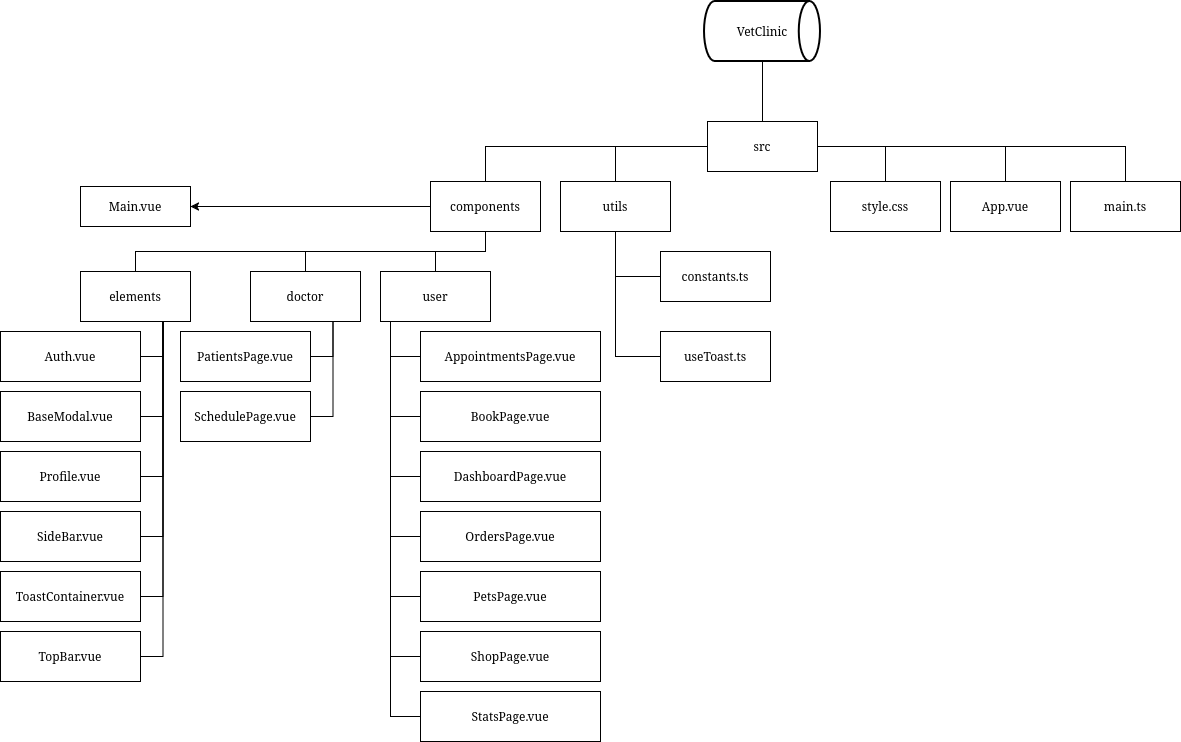

The diagram above was exported from draw.io. Its source (the exported page's mxGraphModel, read from the mxfile embedded in the PNG):
<mxGraphModel dx="1927" dy="673" grid="1" gridSize="10" guides="1" tooltips="1" connect="1" arrows="1" fold="1" page="1" pageScale="1" pageWidth="827" pageHeight="1169" math="0" shadow="0">
  <root>
    <mxCell id="0" />
    <mxCell id="1" parent="0" />
    <mxCell id="qDkhlhwjUUM5Kd9we0CZ-112" edge="1" parent="1" source="qDkhlhwjUUM5Kd9we0CZ-111" style="edgeStyle=orthogonalEdgeStyle;rounded=0;orthogonalLoop=1;jettySize=auto;html=1;exitX=0.5;exitY=1;exitDx=0;exitDy=0;exitPerimeter=0;endArrow=none;endFill=0;" target="qDkhlhwjUUM5Kd9we0CZ-113">
      <mxGeometry relative="1" as="geometry">
        <mxPoint x="421.909090909091" y="160" as="targetPoint" />
      </mxGeometry>
    </mxCell>
    <mxCell id="qDkhlhwjUUM5Kd9we0CZ-111" parent="1" style="strokeWidth=2;html=1;shape=mxgraph.flowchart.direct_data;whiteSpace=wrap;" value="VetClinic" vertex="1">
      <mxGeometry height="60" width="116" x="364" y="60" as="geometry" />
    </mxCell>
    <mxCell id="qDkhlhwjUUM5Kd9we0CZ-114" edge="1" parent="1" source="qDkhlhwjUUM5Kd9we0CZ-113" style="edgeStyle=orthogonalEdgeStyle;rounded=0;orthogonalLoop=1;jettySize=auto;html=1;exitX=0;exitY=0.5;exitDx=0;exitDy=0;endArrow=none;endFill=0;" target="qDkhlhwjUUM5Kd9we0CZ-115">
      <mxGeometry relative="1" as="geometry">
        <mxPoint x="280" y="239.9999999999999" as="targetPoint" />
      </mxGeometry>
    </mxCell>
    <mxCell id="qDkhlhwjUUM5Kd9we0CZ-118" edge="1" parent="1" source="qDkhlhwjUUM5Kd9we0CZ-113" style="edgeStyle=orthogonalEdgeStyle;rounded=0;orthogonalLoop=1;jettySize=auto;html=1;exitX=1;exitY=0.5;exitDx=0;exitDy=0;endArrow=none;endFill=0;" target="qDkhlhwjUUM5Kd9we0CZ-119">
      <mxGeometry relative="1" as="geometry">
        <mxPoint x="720" y="239.9999999999999" as="targetPoint" />
      </mxGeometry>
    </mxCell>
    <mxCell id="qDkhlhwjUUM5Kd9we0CZ-121" edge="1" parent="1" source="qDkhlhwjUUM5Kd9we0CZ-113" style="edgeStyle=orthogonalEdgeStyle;rounded=0;orthogonalLoop=1;jettySize=auto;html=1;exitX=0;exitY=0.5;exitDx=0;exitDy=0;entryX=0.5;entryY=0;entryDx=0;entryDy=0;endArrow=none;endFill=0;" target="qDkhlhwjUUM5Kd9we0CZ-117">
      <mxGeometry relative="1" as="geometry" />
    </mxCell>
    <mxCell id="qDkhlhwjUUM5Kd9we0CZ-122" edge="1" parent="1" source="qDkhlhwjUUM5Kd9we0CZ-113" style="edgeStyle=orthogonalEdgeStyle;rounded=0;orthogonalLoop=1;jettySize=auto;html=1;exitX=1;exitY=0.5;exitDx=0;exitDy=0;endArrow=none;endFill=0;" target="qDkhlhwjUUM5Kd9we0CZ-123">
      <mxGeometry relative="1" as="geometry">
        <mxPoint x="600" y="239.9999999999999" as="targetPoint" />
      </mxGeometry>
    </mxCell>
    <mxCell id="qDkhlhwjUUM5Kd9we0CZ-124" edge="1" parent="1" source="qDkhlhwjUUM5Kd9we0CZ-113" style="edgeStyle=orthogonalEdgeStyle;rounded=0;orthogonalLoop=1;jettySize=auto;html=1;exitX=1;exitY=0.5;exitDx=0;exitDy=0;endArrow=none;endFill=0;" target="qDkhlhwjUUM5Kd9we0CZ-125">
      <mxGeometry relative="1" as="geometry">
        <mxPoint x="770" y="239.9999999999999" as="targetPoint" />
      </mxGeometry>
    </mxCell>
    <mxCell id="qDkhlhwjUUM5Kd9we0CZ-113" parent="1" style="html=1;whiteSpace=wrap;" value="src" vertex="1">
      <mxGeometry height="50" width="110" x="366.99909090909097" y="180" as="geometry" />
    </mxCell>
    <mxCell id="qDkhlhwjUUM5Kd9we0CZ-126" edge="1" parent="1" source="qDkhlhwjUUM5Kd9we0CZ-115" style="edgeStyle=orthogonalEdgeStyle;rounded=0;orthogonalLoop=1;jettySize=auto;html=1;exitX=0.5;exitY=1;exitDx=0;exitDy=0;entryX=0;entryY=0.5;entryDx=0;entryDy=0;endArrow=none;endFill=0;" target="qDkhlhwjUUM5Kd9we0CZ-127">
      <mxGeometry relative="1" as="geometry">
        <mxPoint x="330" y="330" as="targetPoint" />
      </mxGeometry>
    </mxCell>
    <mxCell id="qDkhlhwjUUM5Kd9we0CZ-129" edge="1" parent="1" source="qDkhlhwjUUM5Kd9we0CZ-115" style="edgeStyle=orthogonalEdgeStyle;rounded=0;orthogonalLoop=1;jettySize=auto;html=1;exitX=0.5;exitY=1;exitDx=0;exitDy=0;entryX=0;entryY=0.5;entryDx=0;entryDy=0;endArrow=none;endFill=0;" target="qDkhlhwjUUM5Kd9we0CZ-128">
      <mxGeometry relative="1" as="geometry" />
    </mxCell>
    <mxCell id="qDkhlhwjUUM5Kd9we0CZ-115" parent="1" style="html=1;whiteSpace=wrap;" value="utils" vertex="1">
      <mxGeometry height="50" width="110" x="220" y="239.9999999999999" as="geometry" />
    </mxCell>
    <mxCell id="qDkhlhwjUUM5Kd9we0CZ-136" edge="1" parent="1" source="qDkhlhwjUUM5Kd9we0CZ-117" style="edgeStyle=orthogonalEdgeStyle;rounded=0;orthogonalLoop=1;jettySize=auto;html=1;exitX=0.5;exitY=1;exitDx=0;exitDy=0;entryX=0.5;entryY=0;entryDx=0;entryDy=0;endArrow=none;endFill=0;" target="qDkhlhwjUUM5Kd9we0CZ-133">
      <mxGeometry relative="1" as="geometry" />
    </mxCell>
    <mxCell id="qDkhlhwjUUM5Kd9we0CZ-137" edge="1" parent="1" source="qDkhlhwjUUM5Kd9we0CZ-117" style="edgeStyle=orthogonalEdgeStyle;rounded=0;orthogonalLoop=1;jettySize=auto;html=1;exitX=0.5;exitY=1;exitDx=0;exitDy=0;entryX=0.5;entryY=0;entryDx=0;entryDy=0;endArrow=none;endFill=0;" target="qDkhlhwjUUM5Kd9we0CZ-131">
      <mxGeometry relative="1" as="geometry" />
    </mxCell>
    <mxCell id="qDkhlhwjUUM5Kd9we0CZ-138" edge="1" parent="1" source="qDkhlhwjUUM5Kd9we0CZ-117" style="edgeStyle=orthogonalEdgeStyle;rounded=0;orthogonalLoop=1;jettySize=auto;html=1;exitX=0.5;exitY=1;exitDx=0;exitDy=0;entryX=0.5;entryY=0;entryDx=0;entryDy=0;endArrow=none;endFill=0;" target="qDkhlhwjUUM5Kd9we0CZ-134">
      <mxGeometry relative="1" as="geometry" />
    </mxCell>
    <mxCell id="Ju1WRgMQT-hnwAKdeAGM-4" edge="1" parent="1" source="qDkhlhwjUUM5Kd9we0CZ-117" style="edgeStyle=orthogonalEdgeStyle;rounded=0;orthogonalLoop=1;jettySize=auto;html=1;exitX=0;exitY=0.5;exitDx=0;exitDy=0;entryX=1;entryY=0.5;entryDx=0;entryDy=0;" target="Ju1WRgMQT-hnwAKdeAGM-2">
      <mxGeometry relative="1" as="geometry" />
    </mxCell>
    <mxCell id="qDkhlhwjUUM5Kd9we0CZ-117" parent="1" style="html=1;whiteSpace=wrap;" value="components" vertex="1">
      <mxGeometry height="50" width="110" x="90" y="239.9999999999999" as="geometry" />
    </mxCell>
    <mxCell id="qDkhlhwjUUM5Kd9we0CZ-119" parent="1" style="html=1;whiteSpace=wrap;" value="App.vue" vertex="1">
      <mxGeometry height="50" width="110" x="610" y="239.9999999999999" as="geometry" />
    </mxCell>
    <mxCell id="qDkhlhwjUUM5Kd9we0CZ-123" parent="1" style="html=1;whiteSpace=wrap;" value="style.css" vertex="1">
      <mxGeometry height="50" width="110" x="490" y="239.9999999999999" as="geometry" />
    </mxCell>
    <mxCell id="qDkhlhwjUUM5Kd9we0CZ-125" parent="1" style="html=1;whiteSpace=wrap;" value="main.ts" vertex="1">
      <mxGeometry height="50" width="110" x="730" y="239.9999999999999" as="geometry" />
    </mxCell>
    <mxCell id="qDkhlhwjUUM5Kd9we0CZ-127" parent="1" style="html=1;whiteSpace=wrap;" value="constants.ts" vertex="1">
      <mxGeometry height="50" width="110" x="320" y="310" as="geometry" />
    </mxCell>
    <mxCell id="qDkhlhwjUUM5Kd9we0CZ-128" parent="1" style="html=1;whiteSpace=wrap;" value="useToast.ts" vertex="1">
      <mxGeometry height="50" width="110" x="320" y="390" as="geometry" />
    </mxCell>
    <mxCell id="qDkhlhwjUUM5Kd9we0CZ-172" edge="1" parent="1" source="qDkhlhwjUUM5Kd9we0CZ-131" style="edgeStyle=orthogonalEdgeStyle;rounded=0;orthogonalLoop=1;jettySize=auto;html=1;exitX=0.75;exitY=1;exitDx=0;exitDy=0;entryX=1;entryY=0.5;entryDx=0;entryDy=0;endArrow=none;endFill=0;" target="qDkhlhwjUUM5Kd9we0CZ-171">
      <mxGeometry relative="1" as="geometry" />
    </mxCell>
    <mxCell id="qDkhlhwjUUM5Kd9we0CZ-174" edge="1" parent="1" source="qDkhlhwjUUM5Kd9we0CZ-131" style="edgeStyle=orthogonalEdgeStyle;rounded=0;orthogonalLoop=1;jettySize=auto;html=1;exitX=0.75;exitY=1;exitDx=0;exitDy=0;entryX=1;entryY=0.5;entryDx=0;entryDy=0;endArrow=none;endFill=0;" target="qDkhlhwjUUM5Kd9we0CZ-173">
      <mxGeometry relative="1" as="geometry" />
    </mxCell>
    <mxCell id="qDkhlhwjUUM5Kd9we0CZ-131" parent="1" style="html=1;whiteSpace=wrap;" value="doctor" vertex="1">
      <mxGeometry height="50" width="110" x="-90" y="330" as="geometry" />
    </mxCell>
    <mxCell id="qDkhlhwjUUM5Kd9we0CZ-149" edge="1" parent="1" source="qDkhlhwjUUM5Kd9we0CZ-133" style="edgeStyle=orthogonalEdgeStyle;rounded=0;orthogonalLoop=1;jettySize=auto;html=1;exitX=0;exitY=1;exitDx=0;exitDy=0;entryX=0;entryY=0.5;entryDx=0;entryDy=0;endArrow=none;endFill=0;" target="qDkhlhwjUUM5Kd9we0CZ-140">
      <mxGeometry relative="1" as="geometry">
        <Array as="points">
          <mxPoint x="50" y="380" />
          <mxPoint x="50" y="415" />
        </Array>
      </mxGeometry>
    </mxCell>
    <mxCell id="qDkhlhwjUUM5Kd9we0CZ-150" edge="1" parent="1" source="qDkhlhwjUUM5Kd9we0CZ-133" style="edgeStyle=orthogonalEdgeStyle;rounded=0;orthogonalLoop=1;jettySize=auto;html=1;exitX=0;exitY=1;exitDx=0;exitDy=0;entryX=0;entryY=0.5;entryDx=0;entryDy=0;endArrow=none;endFill=0;" target="qDkhlhwjUUM5Kd9we0CZ-141">
      <mxGeometry relative="1" as="geometry">
        <Array as="points">
          <mxPoint x="50" y="380" />
          <mxPoint x="50" y="475" />
        </Array>
      </mxGeometry>
    </mxCell>
    <mxCell id="qDkhlhwjUUM5Kd9we0CZ-151" edge="1" parent="1" source="qDkhlhwjUUM5Kd9we0CZ-133" style="edgeStyle=orthogonalEdgeStyle;rounded=0;orthogonalLoop=1;jettySize=auto;html=1;exitX=0;exitY=1;exitDx=0;exitDy=0;entryX=0;entryY=0.5;entryDx=0;entryDy=0;endArrow=none;endFill=0;" target="qDkhlhwjUUM5Kd9we0CZ-142">
      <mxGeometry relative="1" as="geometry">
        <Array as="points">
          <mxPoint x="50" y="380" />
          <mxPoint x="50" y="535" />
        </Array>
      </mxGeometry>
    </mxCell>
    <mxCell id="qDkhlhwjUUM5Kd9we0CZ-152" edge="1" parent="1" source="qDkhlhwjUUM5Kd9we0CZ-133" style="edgeStyle=orthogonalEdgeStyle;rounded=0;orthogonalLoop=1;jettySize=auto;html=1;exitX=0;exitY=1;exitDx=0;exitDy=0;entryX=0;entryY=0.5;entryDx=0;entryDy=0;endArrow=none;endFill=0;" target="qDkhlhwjUUM5Kd9we0CZ-143">
      <mxGeometry relative="1" as="geometry">
        <Array as="points">
          <mxPoint x="50" y="380" />
          <mxPoint x="50" y="595" />
        </Array>
      </mxGeometry>
    </mxCell>
    <mxCell id="qDkhlhwjUUM5Kd9we0CZ-153" edge="1" parent="1" source="qDkhlhwjUUM5Kd9we0CZ-133" style="edgeStyle=orthogonalEdgeStyle;rounded=0;orthogonalLoop=1;jettySize=auto;html=1;exitX=0;exitY=1;exitDx=0;exitDy=0;entryX=0;entryY=0.5;entryDx=0;entryDy=0;endArrow=none;endFill=0;" target="qDkhlhwjUUM5Kd9we0CZ-144">
      <mxGeometry relative="1" as="geometry">
        <Array as="points">
          <mxPoint x="50" y="380" />
          <mxPoint x="50" y="655" />
        </Array>
      </mxGeometry>
    </mxCell>
    <mxCell id="qDkhlhwjUUM5Kd9we0CZ-155" edge="1" parent="1" source="qDkhlhwjUUM5Kd9we0CZ-133" style="edgeStyle=orthogonalEdgeStyle;rounded=0;orthogonalLoop=1;jettySize=auto;html=1;exitX=0;exitY=1;exitDx=0;exitDy=0;entryX=0;entryY=0.5;entryDx=0;entryDy=0;endArrow=none;endFill=0;" target="qDkhlhwjUUM5Kd9we0CZ-145">
      <mxGeometry relative="1" as="geometry">
        <Array as="points">
          <mxPoint x="50" y="380" />
          <mxPoint x="50" y="715" />
        </Array>
      </mxGeometry>
    </mxCell>
    <mxCell id="qDkhlhwjUUM5Kd9we0CZ-156" edge="1" parent="1" source="qDkhlhwjUUM5Kd9we0CZ-133" style="edgeStyle=orthogonalEdgeStyle;rounded=0;orthogonalLoop=1;jettySize=auto;html=1;exitX=0;exitY=1;exitDx=0;exitDy=0;entryX=0;entryY=0.5;entryDx=0;entryDy=0;endArrow=none;endFill=0;" target="qDkhlhwjUUM5Kd9we0CZ-146">
      <mxGeometry relative="1" as="geometry">
        <Array as="points">
          <mxPoint x="50" y="380" />
          <mxPoint x="50" y="775" />
        </Array>
      </mxGeometry>
    </mxCell>
    <mxCell id="qDkhlhwjUUM5Kd9we0CZ-133" parent="1" style="html=1;whiteSpace=wrap;" value="user" vertex="1">
      <mxGeometry height="50" width="110" x="40" y="330" as="geometry" />
    </mxCell>
    <mxCell id="qDkhlhwjUUM5Kd9we0CZ-164" edge="1" parent="1" source="qDkhlhwjUUM5Kd9we0CZ-134" style="edgeStyle=orthogonalEdgeStyle;rounded=0;orthogonalLoop=1;jettySize=auto;html=1;exitX=0.75;exitY=1;exitDx=0;exitDy=0;entryX=1;entryY=0.5;entryDx=0;entryDy=0;endArrow=none;endFill=0;" target="qDkhlhwjUUM5Kd9we0CZ-158">
      <mxGeometry relative="1" as="geometry" />
    </mxCell>
    <mxCell id="qDkhlhwjUUM5Kd9we0CZ-165" edge="1" parent="1" source="qDkhlhwjUUM5Kd9we0CZ-134" style="edgeStyle=orthogonalEdgeStyle;rounded=0;orthogonalLoop=1;jettySize=auto;html=1;exitX=0.75;exitY=1;exitDx=0;exitDy=0;entryX=1;entryY=0.5;entryDx=0;entryDy=0;endArrow=none;endFill=0;" target="qDkhlhwjUUM5Kd9we0CZ-159">
      <mxGeometry relative="1" as="geometry" />
    </mxCell>
    <mxCell id="qDkhlhwjUUM5Kd9we0CZ-166" edge="1" parent="1" source="qDkhlhwjUUM5Kd9we0CZ-134" style="edgeStyle=orthogonalEdgeStyle;rounded=0;orthogonalLoop=1;jettySize=auto;html=1;exitX=0.75;exitY=1;exitDx=0;exitDy=0;entryX=1;entryY=0.5;entryDx=0;entryDy=0;endArrow=none;endFill=0;" target="qDkhlhwjUUM5Kd9we0CZ-160">
      <mxGeometry relative="1" as="geometry" />
    </mxCell>
    <mxCell id="qDkhlhwjUUM5Kd9we0CZ-167" edge="1" parent="1" source="qDkhlhwjUUM5Kd9we0CZ-134" style="edgeStyle=orthogonalEdgeStyle;rounded=0;orthogonalLoop=1;jettySize=auto;html=1;exitX=0.75;exitY=1;exitDx=0;exitDy=0;entryX=1;entryY=0.5;entryDx=0;entryDy=0;endArrow=none;endFill=0;" target="qDkhlhwjUUM5Kd9we0CZ-161">
      <mxGeometry relative="1" as="geometry" />
    </mxCell>
    <mxCell id="qDkhlhwjUUM5Kd9we0CZ-168" edge="1" parent="1" source="qDkhlhwjUUM5Kd9we0CZ-134" style="edgeStyle=orthogonalEdgeStyle;rounded=0;orthogonalLoop=1;jettySize=auto;html=1;exitX=0.75;exitY=1;exitDx=0;exitDy=0;entryX=1;entryY=0.5;entryDx=0;entryDy=0;endArrow=none;endFill=0;" target="qDkhlhwjUUM5Kd9we0CZ-162">
      <mxGeometry relative="1" as="geometry" />
    </mxCell>
    <mxCell id="qDkhlhwjUUM5Kd9we0CZ-169" edge="1" parent="1" source="qDkhlhwjUUM5Kd9we0CZ-134" style="edgeStyle=orthogonalEdgeStyle;rounded=0;orthogonalLoop=1;jettySize=auto;html=1;exitX=0.75;exitY=1;exitDx=0;exitDy=0;entryX=1;entryY=0.5;entryDx=0;entryDy=0;endArrow=none;endFill=0;" target="qDkhlhwjUUM5Kd9we0CZ-163">
      <mxGeometry relative="1" as="geometry" />
    </mxCell>
    <mxCell id="qDkhlhwjUUM5Kd9we0CZ-134" parent="1" style="html=1;whiteSpace=wrap;" value="elements" vertex="1">
      <mxGeometry height="50" width="110" x="-260" y="330" as="geometry" />
    </mxCell>
    <mxCell id="qDkhlhwjUUM5Kd9we0CZ-140" parent="1" style="html=1;whiteSpace=wrap;" value="AppointmentsPage.vue" vertex="1">
      <mxGeometry height="50" width="180" x="80" y="390" as="geometry" />
    </mxCell>
    <mxCell id="qDkhlhwjUUM5Kd9we0CZ-141" parent="1" style="html=1;whiteSpace=wrap;" value="BookPage.vue" vertex="1">
      <mxGeometry height="50" width="180" x="80" y="450" as="geometry" />
    </mxCell>
    <mxCell id="qDkhlhwjUUM5Kd9we0CZ-142" parent="1" style="html=1;whiteSpace=wrap;" value="DashboardPage.vue" vertex="1">
      <mxGeometry height="50" width="180" x="80" y="510" as="geometry" />
    </mxCell>
    <mxCell id="qDkhlhwjUUM5Kd9we0CZ-143" parent="1" style="html=1;whiteSpace=wrap;" value="OrdersPage.vue" vertex="1">
      <mxGeometry height="50" width="180" x="80" y="570" as="geometry" />
    </mxCell>
    <mxCell id="qDkhlhwjUUM5Kd9we0CZ-144" parent="1" style="html=1;whiteSpace=wrap;" value="PetsPage.vue" vertex="1">
      <mxGeometry height="50" width="180" x="80" y="630" as="geometry" />
    </mxCell>
    <mxCell id="qDkhlhwjUUM5Kd9we0CZ-145" parent="1" style="html=1;whiteSpace=wrap;" value="ShopPage.vue" vertex="1">
      <mxGeometry height="50" width="180" x="80" y="690" as="geometry" />
    </mxCell>
    <mxCell id="qDkhlhwjUUM5Kd9we0CZ-146" parent="1" style="html=1;whiteSpace=wrap;" value="StatsPage.vue" vertex="1">
      <mxGeometry height="50" width="180" x="80" y="750" as="geometry" />
    </mxCell>
    <mxCell id="qDkhlhwjUUM5Kd9we0CZ-158" parent="1" style="html=1;whiteSpace=wrap;" value="Auth.vue" vertex="1">
      <mxGeometry height="50" width="140" x="-340" y="390" as="geometry" />
    </mxCell>
    <mxCell id="qDkhlhwjUUM5Kd9we0CZ-159" parent="1" style="html=1;whiteSpace=wrap;" value="BaseModal.vue" vertex="1">
      <mxGeometry height="50" width="140" x="-340" y="450" as="geometry" />
    </mxCell>
    <mxCell id="qDkhlhwjUUM5Kd9we0CZ-160" parent="1" style="html=1;whiteSpace=wrap;" value="Profile.vue" vertex="1">
      <mxGeometry height="50" width="140" x="-340" y="510" as="geometry" />
    </mxCell>
    <mxCell id="qDkhlhwjUUM5Kd9we0CZ-161" parent="1" style="html=1;whiteSpace=wrap;" value="SideBar.vue" vertex="1">
      <mxGeometry height="50" width="140" x="-340" y="570" as="geometry" />
    </mxCell>
    <mxCell id="qDkhlhwjUUM5Kd9we0CZ-162" parent="1" style="html=1;whiteSpace=wrap;" value="ToastContainer.vue" vertex="1">
      <mxGeometry height="50" width="140" x="-340" y="630" as="geometry" />
    </mxCell>
    <mxCell id="qDkhlhwjUUM5Kd9we0CZ-163" parent="1" style="html=1;whiteSpace=wrap;" value="TopBar.vue" vertex="1">
      <mxGeometry height="50" width="140" x="-340" y="690" as="geometry" />
    </mxCell>
    <mxCell id="qDkhlhwjUUM5Kd9we0CZ-171" parent="1" style="html=1;whiteSpace=wrap;" value="PatientsPage.vue" vertex="1">
      <mxGeometry height="50" width="130" x="-160" y="390" as="geometry" />
    </mxCell>
    <mxCell id="qDkhlhwjUUM5Kd9we0CZ-173" parent="1" style="html=1;whiteSpace=wrap;" value="SchedulePage.vue" vertex="1">
      <mxGeometry height="50" width="130" x="-160" y="450" as="geometry" />
    </mxCell>
    <UserObject label="Main.vue" link="Main.vue" id="Ju1WRgMQT-hnwAKdeAGM-2">
      <mxCell parent="1" style="rounded=0;whiteSpace=wrap;html=1;" vertex="1">
        <mxGeometry height="40" width="110" x="-260" y="245" as="geometry" />
      </mxCell>
    </UserObject>
  </root>
</mxGraphModel>